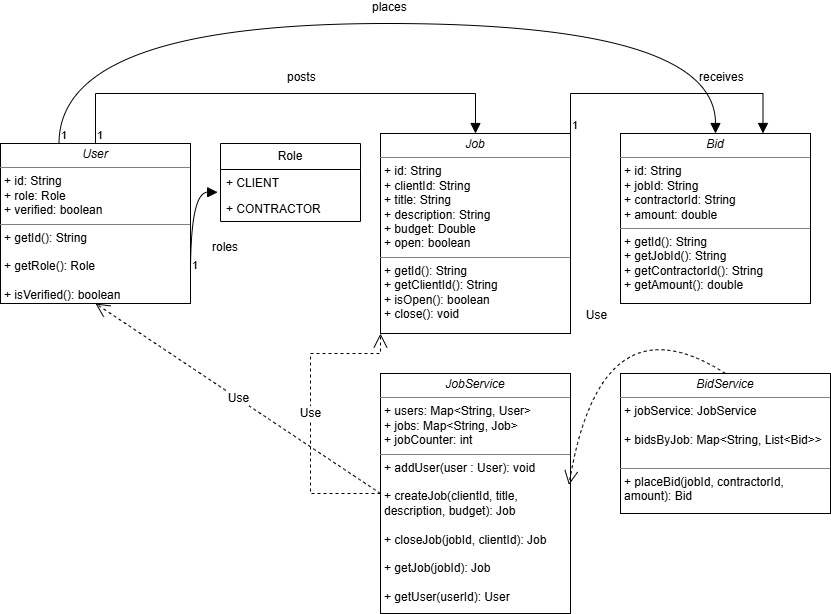

The diagram above was exported from draw.io. Its source (the exported page's mxGraphModel, read from the mxfile embedded in the PNG):
<mxGraphModel dx="879" dy="1035" grid="1" gridSize="10" guides="1" tooltips="1" connect="1" arrows="1" fold="1" page="1" pageScale="1" pageWidth="850" pageHeight="1100" math="0" shadow="0">
  <root>
    <mxCell id="0" />
    <mxCell id="1" parent="0" />
    <mxCell id="aH5oEUn8h-k6OyMB4t1p-5" parent="1" style="swimlane;fontStyle=0;childLayout=stackLayout;horizontal=1;startSize=26;fillColor=none;horizontalStack=0;resizeParent=1;resizeParentMax=0;resizeLast=0;collapsible=1;marginBottom=0;whiteSpace=wrap;html=1;" value="Role" vertex="1">
      <mxGeometry height="78" width="140" x="230" y="190" as="geometry" />
    </mxCell>
    <mxCell id="aH5oEUn8h-k6OyMB4t1p-6" parent="aH5oEUn8h-k6OyMB4t1p-5" style="text;strokeColor=none;fillColor=none;align=left;verticalAlign=top;spacingLeft=4;spacingRight=4;overflow=hidden;rotatable=0;points=[[0,0.5],[1,0.5]];portConstraint=eastwest;whiteSpace=wrap;html=1;" value="+ CLIENT" vertex="1">
      <mxGeometry height="26" width="140" y="26" as="geometry" />
    </mxCell>
    <mxCell id="aH5oEUn8h-k6OyMB4t1p-7" parent="aH5oEUn8h-k6OyMB4t1p-5" style="text;strokeColor=none;fillColor=none;align=left;verticalAlign=top;spacingLeft=4;spacingRight=4;overflow=hidden;rotatable=0;points=[[0,0.5],[1,0.5]];portConstraint=eastwest;whiteSpace=wrap;html=1;" value="+ CONTRACTOR" vertex="1">
      <mxGeometry height="26" width="140" y="52" as="geometry" />
    </mxCell>
    <mxCell id="aH5oEUn8h-k6OyMB4t1p-25" parent="1" style="verticalAlign=top;align=left;overflow=fill;html=1;whiteSpace=wrap;" value="&lt;p style=&quot;margin:0px;margin-top:4px;text-align:center;&quot;&gt;&lt;i&gt;Job&lt;/i&gt;&lt;/p&gt;&lt;hr size=&quot;1&quot; style=&quot;border-style:solid;&quot;&gt;&lt;p style=&quot;margin:0px;margin-left:4px;&quot;&gt;+ id: String&lt;br&gt;+ clientId: String&lt;/p&gt;&lt;p style=&quot;margin:0px;margin-left:4px;&quot;&gt;+ title: String&lt;/p&gt;&lt;p style=&quot;margin:0px;margin-left:4px;&quot;&gt;+ description: String&lt;/p&gt;&lt;p style=&quot;margin:0px;margin-left:4px;&quot;&gt;+ budget: Double&lt;/p&gt;&lt;p style=&quot;margin:0px;margin-left:4px;&quot;&gt;+ open: boolean&lt;/p&gt;&lt;hr size=&quot;1&quot; style=&quot;border-style:solid;&quot;&gt;&lt;p style=&quot;margin:0px;margin-left:4px;&quot;&gt;+ getId(): String&lt;br&gt;+ getClientId(): String&lt;/p&gt;&lt;p style=&quot;margin:0px;margin-left:4px;&quot;&gt;+ isOpen(): boolean&lt;/p&gt;&lt;p style=&quot;margin:0px;margin-left:4px;&quot;&gt;+ close(): void&lt;/p&gt;" vertex="1">
      <mxGeometry height="200" width="190" x="390" y="180" as="geometry" />
    </mxCell>
    <mxCell id="aH5oEUn8h-k6OyMB4t1p-27" parent="1" style="verticalAlign=top;align=left;overflow=fill;html=1;whiteSpace=wrap;" value="&lt;p style=&quot;margin:0px;margin-top:4px;text-align:center;&quot;&gt;&lt;i&gt;Bid&lt;/i&gt;&lt;/p&gt;&lt;hr size=&quot;1&quot; style=&quot;border-style:solid;&quot;&gt;&lt;p style=&quot;margin:0px;margin-left:4px;&quot;&gt;+ id: String&lt;br&gt;+ jobId: String&lt;/p&gt;&lt;p style=&quot;margin:0px;margin-left:4px;&quot;&gt;+ contractorId: String&lt;/p&gt;&lt;p style=&quot;margin:0px;margin-left:4px;&quot;&gt;+ amount: double&lt;/p&gt;&lt;hr size=&quot;1&quot; style=&quot;border-style:solid;&quot;&gt;&lt;p style=&quot;margin:0px;margin-left:4px;&quot;&gt;+ getId(): String&lt;br&gt;+ getJobId(): String&lt;/p&gt;&lt;p style=&quot;margin:0px;margin-left:4px;&quot;&gt;+ getContractorId(): String&lt;/p&gt;&lt;p style=&quot;margin:0px;margin-left:4px;&quot;&gt;+ getAmount(): double&lt;/p&gt;" vertex="1">
      <mxGeometry height="170" width="190" x="630" y="180" as="geometry" />
    </mxCell>
    <mxCell id="aH5oEUn8h-k6OyMB4t1p-28" parent="1" style="verticalAlign=top;align=left;overflow=fill;html=1;whiteSpace=wrap;" value="&lt;p style=&quot;margin:0px;margin-top:4px;text-align:center;&quot;&gt;&lt;i&gt;JobService&lt;/i&gt;&lt;/p&gt;&lt;hr size=&quot;1&quot; style=&quot;border-style:solid;&quot;&gt;&lt;p style=&quot;margin:0px;margin-left:4px;&quot;&gt;+ users: Map&amp;lt;String, User&amp;gt;&lt;br&gt;+ jobs: Map&amp;lt;String, Job&amp;gt;&lt;/p&gt;&lt;p style=&quot;margin:0px;margin-left:4px;&quot;&gt;+ jobCounter: int&lt;/p&gt;&lt;hr size=&quot;1&quot; style=&quot;border-style:solid;&quot;&gt;&lt;p style=&quot;margin:0px;margin-left:4px;&quot;&gt;+ addUser(user : User): void&lt;/p&gt;&lt;p style=&quot;margin:0px;margin-left:4px;&quot;&gt;&lt;br&gt;+ createJob(clientId, title, description, budget): Job&lt;/p&gt;&lt;p style=&quot;margin:0px;margin-left:4px;&quot;&gt;&lt;br&gt;&lt;/p&gt;&lt;p style=&quot;margin:0px;margin-left:4px;&quot;&gt;+ closeJob(jobId, clientId): Job&lt;/p&gt;&lt;p style=&quot;margin:0px;margin-left:4px;&quot;&gt;&lt;br&gt;&lt;/p&gt;&lt;p style=&quot;margin:0px;margin-left:4px;&quot;&gt;+ getJob(jobId): Job&lt;/p&gt;&lt;p style=&quot;margin:0px;margin-left:4px;&quot;&gt;&lt;br&gt;&lt;/p&gt;&lt;p style=&quot;margin:0px;margin-left:4px;&quot;&gt;+ getUser(userId): User&lt;/p&gt;&lt;p style=&quot;margin:0px;margin-left:4px;&quot;&gt;&lt;br&gt;&lt;/p&gt;" vertex="1">
      <mxGeometry height="240" width="190" x="390" y="420" as="geometry" />
    </mxCell>
    <mxCell id="aH5oEUn8h-k6OyMB4t1p-29" parent="1" style="verticalAlign=top;align=left;overflow=fill;html=1;whiteSpace=wrap;" value="&lt;p style=&quot;margin:0px;margin-top:4px;text-align:center;&quot;&gt;&lt;i&gt;BidService&lt;/i&gt;&lt;/p&gt;&lt;hr size=&quot;1&quot; style=&quot;border-style:solid;&quot;&gt;&lt;p style=&quot;margin:0px;margin-left:4px;&quot;&gt;+ jobService: JobService&lt;/p&gt;&lt;p style=&quot;margin:0px;margin-left:4px;&quot;&gt;&lt;br&gt;+ bidsByJob: Map&amp;lt;String, List&amp;lt;Bid&amp;gt;&amp;gt;&lt;/p&gt;&lt;p style=&quot;margin:0px;margin-left:4px;&quot;&gt;&lt;br&gt;&lt;/p&gt;&lt;hr size=&quot;1&quot; style=&quot;border-style:solid;&quot;&gt;&lt;p style=&quot;margin:0px;margin-left:4px;&quot;&gt;+ placeBid(jobId, contractorId, amount): Bid&lt;br&gt;&lt;/p&gt;" vertex="1">
      <mxGeometry height="140" width="210" x="630" y="420" as="geometry" />
    </mxCell>
    <mxCell id="aH5oEUn8h-k6OyMB4t1p-30" parent="1" style="verticalAlign=top;align=left;overflow=fill;html=1;whiteSpace=wrap;" value="&lt;p style=&quot;margin:0px;margin-top:4px;text-align:center;&quot;&gt;&lt;i&gt;User&lt;/i&gt;&lt;/p&gt;&lt;hr size=&quot;1&quot; style=&quot;border-style:solid;&quot;&gt;&lt;p style=&quot;margin:0px;margin-left:4px;&quot;&gt;+ id: String&lt;br&gt;+ role: Role&lt;/p&gt;&lt;p style=&quot;margin:0px;margin-left:4px;&quot;&gt;+ verified: boolean&lt;/p&gt;&lt;hr size=&quot;1&quot; style=&quot;border-style:solid;&quot;&gt;&lt;p style=&quot;margin:0px;margin-left:4px;&quot;&gt;+ getId(): String&lt;/p&gt;&lt;p style=&quot;margin:0px;margin-left:4px;&quot;&gt;&lt;br&gt;+ getRole(): Role&lt;/p&gt;&lt;p style=&quot;margin:0px;margin-left:4px;&quot;&gt;&lt;br&gt;&lt;/p&gt;&lt;p style=&quot;margin:0px;margin-left:4px;&quot;&gt;+ isVerified(): boolean&lt;/p&gt;" vertex="1">
      <mxGeometry height="160" width="190" x="10" y="190" as="geometry" />
    </mxCell>
    <mxCell id="aH5oEUn8h-k6OyMB4t1p-31" edge="1" parent="1" source="aH5oEUn8h-k6OyMB4t1p-30" style="endArrow=block;endFill=1;html=1;edgeStyle=orthogonalEdgeStyle;align=left;verticalAlign=top;rounded=0;fontSize=12;startSize=8;endSize=8;entryX=0.5;entryY=0;entryDx=0;entryDy=0;exitX=0.5;exitY=0;exitDx=0;exitDy=0;" target="aH5oEUn8h-k6OyMB4t1p-25" value="posts">
      <mxGeometry relative="1" x="0.0217" y="30" as="geometry">
        <mxPoint as="offset" />
        <Array as="points">
          <mxPoint x="105" y="140" />
          <mxPoint x="485" y="140" />
        </Array>
        <mxPoint x="120" y="160" as="sourcePoint" />
        <mxPoint x="320" y="150" as="targetPoint" />
      </mxGeometry>
    </mxCell>
    <mxCell id="aH5oEUn8h-k6OyMB4t1p-32" connectable="0" parent="aH5oEUn8h-k6OyMB4t1p-31" style="edgeLabel;resizable=0;html=1;align=left;verticalAlign=bottom;" value="1" vertex="1">
      <mxGeometry relative="1" x="-1" as="geometry" />
    </mxCell>
    <mxCell id="aH5oEUn8h-k6OyMB4t1p-33" edge="1" parent="1" source="aH5oEUn8h-k6OyMB4t1p-25" style="endArrow=block;endFill=1;html=1;edgeStyle=orthogonalEdgeStyle;align=left;verticalAlign=top;rounded=0;fontSize=12;startSize=8;endSize=8;entryX=0.75;entryY=0;entryDx=0;entryDy=0;exitX=1;exitY=0;exitDx=0;exitDy=0;" target="aH5oEUn8h-k6OyMB4t1p-27" value="receives">
      <mxGeometry relative="1" x="0.2235" y="30" as="geometry">
        <mxPoint as="offset" />
        <Array as="points">
          <mxPoint x="580" y="140" />
          <mxPoint x="773" y="140" />
        </Array>
        <mxPoint x="610" y="110" as="sourcePoint" />
        <mxPoint x="770" y="110" as="targetPoint" />
      </mxGeometry>
    </mxCell>
    <mxCell id="aH5oEUn8h-k6OyMB4t1p-34" connectable="0" parent="aH5oEUn8h-k6OyMB4t1p-33" style="edgeLabel;resizable=0;html=1;align=left;verticalAlign=bottom;" value="1" vertex="1">
      <mxGeometry relative="1" x="-1" as="geometry" />
    </mxCell>
    <mxCell id="aH5oEUn8h-k6OyMB4t1p-35" edge="1" parent="1" source="aH5oEUn8h-k6OyMB4t1p-30" style="endArrow=block;endFill=1;html=1;edgeStyle=orthogonalEdgeStyle;align=left;verticalAlign=top;rounded=0;fontSize=12;startSize=8;endSize=8;curved=1;entryX=0.5;entryY=0;entryDx=0;entryDy=0;exitX=0.308;exitY=0;exitDx=0;exitDy=0;exitPerimeter=0;" target="aH5oEUn8h-k6OyMB4t1p-27" value="places">
      <mxGeometry relative="1" x="-0.0265" y="30" as="geometry">
        <mxPoint as="offset" />
        <Array as="points">
          <mxPoint x="69" y="70" />
          <mxPoint x="725" y="70" />
        </Array>
        <mxPoint x="345" y="50" as="sourcePoint" />
        <mxPoint x="505" y="50" as="targetPoint" />
      </mxGeometry>
    </mxCell>
    <mxCell id="aH5oEUn8h-k6OyMB4t1p-36" connectable="0" parent="aH5oEUn8h-k6OyMB4t1p-35" style="edgeLabel;resizable=0;html=1;align=left;verticalAlign=bottom;" value="1" vertex="1">
      <mxGeometry relative="1" x="-1" as="geometry" />
    </mxCell>
    <mxCell id="aH5oEUn8h-k6OyMB4t1p-37" edge="1" parent="1" source="aH5oEUn8h-k6OyMB4t1p-28" style="endArrow=open;endSize=12;dashed=1;html=1;rounded=0;fontSize=12;curved=1;entryX=0.5;entryY=1;entryDx=0;entryDy=0;exitX=0;exitY=0.5;exitDx=0;exitDy=0;" target="aH5oEUn8h-k6OyMB4t1p-30" value="Use">
      <mxGeometry relative="1" width="160" as="geometry">
        <mxPoint x="180" y="480" as="sourcePoint" />
        <mxPoint x="340" y="480" as="targetPoint" />
      </mxGeometry>
    </mxCell>
    <mxCell id="aH5oEUn8h-k6OyMB4t1p-38" edge="1" parent="1" source="aH5oEUn8h-k6OyMB4t1p-28" style="endArrow=open;endSize=12;dashed=1;html=1;rounded=0;fontSize=12;entryX=0;entryY=1;entryDx=0;entryDy=0;edgeStyle=orthogonalEdgeStyle;exitX=0;exitY=0.5;exitDx=0;exitDy=0;" target="aH5oEUn8h-k6OyMB4t1p-25" value="Use">
      <mxGeometry relative="1" width="160" as="geometry">
        <Array as="points">
          <mxPoint x="320" y="540" />
          <mxPoint x="320" y="400" />
          <mxPoint x="390" y="400" />
        </Array>
        <mxPoint x="250" y="550" as="sourcePoint" />
        <mxPoint x="340" y="550" as="targetPoint" />
      </mxGeometry>
    </mxCell>
    <mxCell id="aH5oEUn8h-k6OyMB4t1p-39" edge="1" parent="1" source="aH5oEUn8h-k6OyMB4t1p-29" style="endArrow=open;endSize=12;dashed=1;html=1;rounded=0;fontSize=12;curved=1;entryX=0.992;entryY=0.464;entryDx=0;entryDy=0;entryPerimeter=0;exitX=0.5;exitY=0;exitDx=0;exitDy=0;" target="aH5oEUn8h-k6OyMB4t1p-28" value="Use">
      <mxGeometry relative="1" width="160" as="geometry">
        <Array as="points">
          <mxPoint x="610" y="340" />
        </Array>
        <mxPoint x="640" y="630" as="sourcePoint" />
        <mxPoint x="800" y="630" as="targetPoint" />
      </mxGeometry>
    </mxCell>
    <mxCell id="aH5oEUn8h-k6OyMB4t1p-40" edge="1" parent="1" style="endArrow=block;endFill=1;html=1;edgeStyle=orthogonalEdgeStyle;align=left;verticalAlign=top;rounded=0;fontSize=12;startSize=8;endSize=8;curved=1;entryX=-0.02;entryY=-0.125;entryDx=0;entryDy=0;entryPerimeter=0;" target="aH5oEUn8h-k6OyMB4t1p-7" value="roles">
      <mxGeometry relative="1" x="-0.2623" y="-20" as="geometry">
        <mxPoint as="offset" />
        <mxPoint x="200" y="320" as="sourcePoint" />
        <mxPoint x="360" y="320" as="targetPoint" />
      </mxGeometry>
    </mxCell>
    <mxCell id="aH5oEUn8h-k6OyMB4t1p-41" connectable="0" parent="aH5oEUn8h-k6OyMB4t1p-40" style="edgeLabel;resizable=0;html=1;align=left;verticalAlign=bottom;" value="1" vertex="1">
      <mxGeometry relative="1" x="-1" as="geometry" />
    </mxCell>
  </root>
</mxGraphModel>